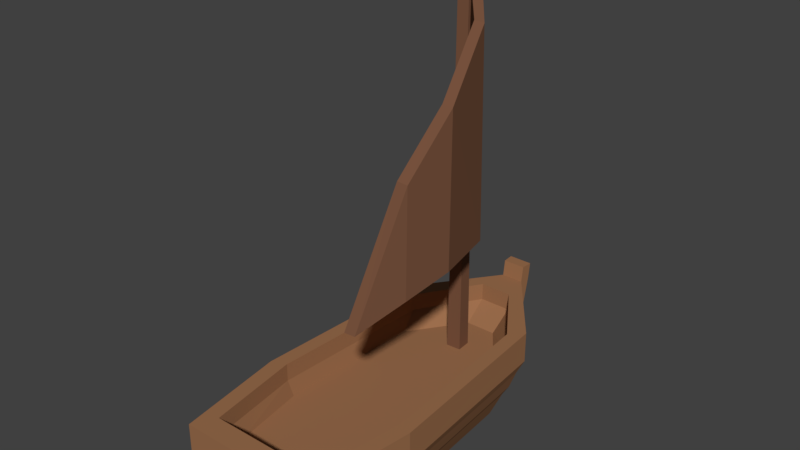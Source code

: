 # Source: BoatIcon.blend  (saved by Blender 2.77.0; exported with 4.5.12 LTS)
import bpy
from mathutils import Matrix  # noqa: F401  (used for matrix-valued properties, if any)

bpy.ops.wm.read_factory_settings(use_empty=True)
scene = bpy.context.scene
scene.name = 'Scene'

# ---- collections
col_collection_1 = bpy.data.collections.new('Collection 1'); scene.collection.children.link(col_collection_1)

# ---- materials (node trees are filled in below, after node groups)
mat_darkwood_002 = bpy.data.materials.new('DarkWood.002')
mat_darkwood_002.alpha_threshold = 0.0
mat_darkwood_002.use_transparent_shadow = False
mat_darkwood_002.diffuse_color = (0.2346, 0.1119, 0.05448, 1.0)
mat_darkwood_002.roughness = 0.5
mat_wood = bpy.data.materials.new('Wood')
mat_wood.alpha_threshold = 0.0
mat_wood.use_transparent_shadow = False
mat_wood.diffuse_color = (0.3325, 0.159, 0.07619, 1.0)
mat_wood.roughness = 0.5
mat_darkwood_004 = bpy.data.materials.new('DarkWood.004')
mat_darkwood_004.alpha_threshold = 0.0
mat_darkwood_004.use_transparent_shadow = False
mat_darkwood_004.diffuse_color = (0.1946, 0.08866, 0.04971, 1.0)
mat_darkwood_004.roughness = 0.5
mat_sail_001 = bpy.data.materials.new('Sail.001')
mat_sail_001.alpha_threshold = 0.0
mat_sail_001.use_transparent_shadow = False
mat_sail_001.diffuse_color = (0.6267, 0.5443, 0.3619, 1.0)
mat_sail_001.roughness = 0.5

# ---- material node trees

# ---- world
world_world = bpy.data.worlds.new('World'); scene.world = world_world
world_world.color = (0.05088, 0.05088, 0.05088)
world_world.use_sun_shadow = False
world_world.sun_shadow_jitter_overblur = 0.0
world_world.cycles.sampling_method = 'MANUAL'

# ---- meshes
me_cube_000 = bpy.data.meshes.new('Cube.000')
me_cube_000.from_pydata([(-0.001949, -0.09416, 0.5268), (-0.02297, -0.09742, 0.5268), (-0.02366, -0.09633, 0.1431), (-0.002377, -0.09328, 0.1431), (-0.0644, 0.2264, 0.1069), (-0.04208, 0.2277, 0.1069), (-0.05955, -0.03778, 0.4968), (-0.08074, -0.03777, 0.4955), (-0.05902, -0.04616, 0.1521), (-0.08133, -0.04616, 0.1521), (-0.114, 0.06684, 0.4086), (-0.1143, 0.0686, 0.1568), (-0.09236, 0.06683, 0.4099), (-0.09203, 0.0686, 0.1568), (-0.0985, 0.1466, 0.3181), (-0.07658, 0.1466, 0.3195), (-0.07639, 0.1497, 0.1389), (-0.09871, 0.1497, 0.1389), (-0.004081, -0.1121, -0.1176), (-0.000141, -0.1085, 0.5511), (-0.005828, -0.08634, -0.1176), (-0.001418, -0.08961, 0.5511), (0.02695, -0.1107, -0.1176), (0.02254, -0.1074, 0.5511), (0.0252, -0.08489, -0.1176), (0.02126, -0.08855, 0.5511), (0.02173, -0.08812, 0.5268), (0.02307, -0.1078, 0.5268), (0.02305, -0.0869, 0.1319), (0.02454, -0.1089, 0.1319), (-0.001944, -0.08922, 0.5268), (-0.0006108, -0.1089, 0.5268), (-0.003414, -0.08813, 0.1431), (-0.001924, -0.1101, 0.1431), (0.133, -0.05342, -0.164), (0.1288, 0.2852, -0.164), (0.1492, 0.1834, -0.164), (0.1491, 0.3888, -0.08864), (0.1182, 0.3125, -0.09353), (0.1405, 0.1864, -0.09353), (0.1226, -0.07025, -0.09353), (0.1791, 0.2011, -0.08864), (0.155, -0.1215, -0.08864), (0.128, -0.0993, -0.06494), (0.123, 0.3512, -0.06494), (0.1489, 0.191, -0.06494), (0.1462, 0.3665, -0.1022), (0.1517, -0.1037, -0.1022), (0.1738, 0.1989, -0.1022), (0.1491, 0.3888, -0.03434), (0.1791, 0.2011, -0.03434), (0.155, -0.1215, -0.03434), (0.128, -0.0993, -0.03434), (0.123, 0.3512, -0.03434), (0.1489, 0.191, -0.03434), (0.1384, 0.3273, -0.1328), (0.1433, -0.07609, -0.1328), (0.1623, 0.1931, -0.1328), (0.03194, -0.1995, -0.1256), (0.02818, -0.1438, -0.164), (0.04148, -0.1639, -0.09353), (0.03435, -0.2462, -0.08864), (0.04298, -0.2057, -0.06494), (0.03341, -0.2363, -0.1022), (0.03301, -0.2558, -0.03434), (0.04298, -0.2057, -0.03434), (0.03105, -0.1914, -0.1328), (0.02818, -0.1689, -0.164), (0.03341, -0.2552, -0.1022), (0.03105, -0.2166, -0.1328), (0.03194, -0.2252, -0.1256), (0.03435, -0.2631, -0.08864), (0.03435, -0.2757, -0.03434), (0.03301, -0.2596, -0.007046), (0.03435, -0.2796, -0.007046), (-0.1135, -0.05342, -0.164), (-0.1093, 0.2852, -0.164), (-0.1297, 0.1834, -0.164), (-0.1296, 0.3888, -0.08864), (-0.09872, 0.3125, -0.09353), (-0.1209, 0.1864, -0.09353), (-0.1031, -0.07025, -0.09353), (-0.1596, 0.2011, -0.08864), (-0.1355, -0.1215, -0.08864), (-0.1085, -0.0993, -0.06494), (-0.1034, 0.3512, -0.06494), (-0.1294, 0.191, -0.06494), (-0.1266, 0.3665, -0.1022), (-0.1321, -0.1037, -0.1022), (-0.1542, 0.1989, -0.1022), (-0.1296, 0.3888, -0.03434), (-0.1596, 0.2011, -0.03434), (-0.1355, -0.1215, -0.03434), (-0.1085, -0.0993, -0.03434), (-0.1034, 0.3512, -0.03434), (-0.1294, 0.191, -0.03434), (-0.1189, 0.3273, -0.1328), (-0.1238, -0.07609, -0.1328), (-0.1428, 0.1931, -0.1328), (-0.01242, -0.1995, -0.1256), (-0.008657, -0.1438, -0.164), (-0.02196, -0.1639, -0.09353), (-0.01483, -0.2462, -0.08864), (-0.02346, -0.2057, -0.06494), (-0.01389, -0.2363, -0.1022), (-0.01349, -0.2558, -0.03434), (-0.02346, -0.2057, -0.03434), (-0.01154, -0.1914, -0.1328), (-0.008657, -0.1689, -0.164), (-0.01389, -0.2552, -0.1022), (-0.01154, -0.2166, -0.1328), (-0.01242, -0.2252, -0.1256), (-0.01483, -0.2631, -0.08864), (-0.01483, -0.2757, -0.03434), (-0.01349, -0.2596, -0.007046), (-0.01483, -0.2796, -0.007046), (0.167, 0.1954, -0.1256), (0.1464, -0.08983, -0.1256), (0.1413, 0.3456, -0.1256), (0.03194, -0.1995, -0.1256), (0.1462, 0.3665, -0.1022), (0.1738, 0.1989, -0.1022), (0.1517, -0.1037, -0.1022), (0.1384, 0.3273, -0.1328), (0.1433, -0.07609, -0.1328), (0.1623, 0.1931, -0.1328), (0.03341, -0.2363, -0.1022), (0.03105, -0.1914, -0.1328), (-0.1217, 0.3456, -0.1256), (-0.1475, 0.1954, -0.1256), (-0.1269, -0.08983, -0.1256), (-0.01242, -0.1995, -0.1256), (-0.1266, 0.3665, -0.1022), (-0.1542, 0.1989, -0.1022), (-0.1321, -0.1037, -0.1022), (-0.1189, 0.3273, -0.1328), (-0.1238, -0.07609, -0.1328), (-0.1428, 0.1931, -0.1328), (-0.01389, -0.2363, -0.1022), (-0.01154, -0.1914, -0.1328), (-0.001924, -0.1067, 0.1431), (-0.0006108, -0.1061, 0.5268)], [], [(0, 3, 8, 6), (9, 7, 10, 11), (2, 1, 7, 9), (3, 2, 9, 8), (1, 0, 6, 7), (6, 8, 13, 12), (8, 9, 11, 13), (7, 6, 12, 10), (11, 10, 14, 17), (12, 13, 16, 15), (13, 11, 17, 16), (10, 12, 15, 14), (14, 15, 5, 4), (17, 14, 4), (15, 16, 5), (16, 17, 4, 5), (22, 24, 28, 29), (22, 29, 33, 18), (29, 27, 31, 33), (27, 23, 19, 31), (30, 31, 19, 21), (20, 32, 28, 24), (27, 26, 25, 23), (30, 21, 25, 26), (25, 21, 19, 23), (20, 24, 22, 18), (29, 28, 26, 27), (33, 31, 141, 140), (20, 18, 33, 32), (30, 26, 28, 32), (88, 89, 133, 134), (101, 103, 62, 60), (38, 39, 45, 44), (103, 106, 65, 62), (63, 47, 42, 61), (36, 77, 76, 35), (57, 56, 34, 36), (80, 39, 38, 79), (59, 100, 75, 34), (55, 57, 36, 35), (34, 75, 77, 36), (81, 101, 60, 40), (39, 40, 43, 45), (35, 76, 96, 55), (78, 90, 49, 37), (61, 42, 51, 64), (44, 85, 79, 38), (48, 46, 37, 41), (47, 48, 41, 42), (107, 99, 131, 139), (81, 40, 39, 80), (63, 58, 119, 126), (46, 48, 121, 120), (90, 94, 53, 49), (56, 57, 125, 124), (51, 50, 54, 52), (64, 51, 52, 65), (50, 49, 53, 54), (65, 106, 105, 64), (45, 43, 52, 54), (41, 37, 49, 50), (42, 41, 50, 51), (44, 45, 54, 53), (66, 58, 70, 69), (72, 64, 73, 74), (48, 47, 122, 121), (57, 55, 123, 125), (67, 108, 100, 59), (34, 56, 66, 59), (97, 107, 139, 136), (53, 94, 85, 44), (63, 61, 71, 68), (40, 60, 62, 43), (43, 62, 65, 52), (59, 66, 69, 67), (72, 113, 112, 71), (105, 114, 73, 64), (110, 69, 70, 111), (71, 112, 109, 68), (68, 109, 111, 70), (108, 67, 69, 110), (61, 64, 72, 71), (58, 63, 68, 70), (74, 115, 113, 72), (114, 115, 74, 73), (79, 85, 86, 80), (104, 102, 83, 88), (98, 77, 75, 97), (96, 76, 77, 98), (80, 86, 84, 81), (102, 105, 92, 83), (89, 82, 78, 87), (88, 83, 82, 89), (58, 66, 127, 119), (55, 96, 135, 123), (98, 97, 136, 137), (92, 93, 95, 91), (105, 106, 93, 92), (91, 95, 94, 90), (86, 95, 93, 84), (82, 91, 90, 78), (83, 92, 91, 82), (85, 94, 95, 86), (107, 110, 111, 99), (113, 115, 114, 105), (66, 56, 124, 127), (96, 98, 137, 135), (75, 100, 107, 97), (104, 88, 134, 138), (104, 109, 112, 102), (81, 84, 103, 101), (84, 93, 106, 103), (100, 108, 110, 107), (102, 112, 113, 105), (99, 111, 109, 104), (87, 78, 37, 46), (123, 135, 128, 118), (128, 132, 120, 118), (117, 116, 121, 122), (116, 118, 120, 121), (119, 117, 122, 126), (118, 116, 125, 123), (116, 117, 124, 125), (124, 117, 119, 127), (130, 134, 133, 129), (129, 133, 132, 128), (131, 138, 134, 130), (128, 135, 137, 129), (129, 137, 136, 130), (136, 139, 131, 130), (89, 87, 132, 133), (99, 104, 138, 131), (87, 46, 120, 132), (47, 63, 126, 122), (31, 30, 0, 141), (32, 33, 140, 3), (30, 32, 3, 0), (0, 1, 141), (3, 140, 2), (1, 2, 140, 141)])
me_cube_000.polygons.foreach_set('material_index', [2, 2, 2, 2, 2, 2, 2, 2, 2, 2, 2, 2, 2, 2, 2, 2, 2, 2, 2, 2, 2, 2, 2, 2, 2, 2, 2, 2, 2, 2, 0, 1, 1, 1, 0, 0, 0, 1, 0, 0, 0, 1, 1, 0, 1, 1, 1, 0, 0, 1, 1, 1, 0, 1, 0, 1, 1, 1, 1, 1, 1, 1, 1, 1, 1, 0, 0, 1, 0, 0, 1, 1, 1, 1, 1, 1, 1, 1, 1, 1, 1, 1, 1, 1, 1, 1, 0, 0, 0, 1, 1, 0, 0, 1, 0, 0, 1, 1, 1, 1, 1, 1, 1, 1, 1, 0, 0, 0, 0, 1, 1, 1, 1, 1, 1, 0, 0, 0, 0, 0, 0, 0, 0, 0, 0, 0, 0, 0, 0, 0, 0, 1, 0, 0, 2, 2, 2, 2, 2, 2])
_ca = me_cube_000.color_attributes.new('Col', 'BYTE_COLOR', 'CORNER')
_ca.data.foreach_set('color', [1.0, 1.0, 1.0, 1.0, 1.0, 1.0, 1.0, 1.0, 1.0, 1.0, 1.0, 1.0, 1.0, 1.0, 1.0, 1.0, 1.0, 1.0, 1.0, 1.0, 1.0, 1.0, 1.0, 1.0, 1.0, 1.0, 1.0, 1.0, 1.0, 1.0, 1.0, 1.0, 1.0, 1.0, 1.0, 1.0, 1.0, 1.0, 1.0, 1.0, 1.0, 1.0, 1.0, 1.0, 1.0, 1.0, 1.0, 1.0, 1.0, 1.0, 1.0, 1.0, 1.0, 1.0, 1.0, 1.0, 1.0, 1.0, 1.0, 1.0, 1.0, 1.0, 1.0, 1.0, 1.0, 1.0, 1.0, 1.0, 1.0, 1.0, 1.0, 1.0, 1.0, 1.0, 1.0, 1.0, 1.0, 1.0, 1.0, 1.0, 1.0, 1.0, 1.0, 1.0, 1.0, 1.0, 1.0, 1.0, 1.0, 1.0, 1.0, 1.0, 1.0, 1.0, 1.0, 1.0, 1.0, 1.0, 1.0, 1.0, 1.0, 1.0, 1.0, 1.0, 1.0, 1.0, 1.0, 1.0, 1.0, 1.0, 1.0, 1.0, 1.0, 1.0, 1.0, 1.0, 1.0, 1.0, 1.0, 1.0, 1.0, 1.0, 1.0, 1.0, 1.0, 1.0, 1.0, 1.0, 1.0, 1.0, 1.0, 1.0, 1.0, 1.0, 1.0, 1.0, 1.0, 1.0, 1.0, 1.0, 1.0, 1.0, 1.0, 1.0, 1.0, 1.0, 1.0, 1.0, 1.0, 1.0, 1.0, 1.0, 1.0, 1.0, 1.0, 1.0, 1.0, 1.0, 1.0, 1.0, 1.0, 1.0, 1.0, 1.0, 1.0, 1.0, 1.0, 1.0, 1.0, 1.0, 1.0, 1.0, 1.0, 1.0, 1.0, 1.0, 1.0, 1.0, 1.0, 1.0, 1.0, 1.0, 1.0, 1.0, 1.0, 1.0, 1.0, 1.0, 1.0, 1.0, 1.0, 1.0, 1.0, 1.0, 1.0, 1.0, 1.0, 1.0, 1.0, 1.0, 1.0, 1.0, 1.0, 1.0, 1.0, 1.0, 1.0, 1.0, 1.0, 1.0, 1.0, 1.0, 1.0, 1.0, 1.0, 1.0, 1.0, 1.0, 1.0, 1.0, 1.0, 1.0, 1.0, 1.0, 1.0, 1.0, 1.0, 1.0, 1.0, 1.0, 1.0, 1.0, 1.0, 1.0, 1.0, 1.0, 1.0, 1.0, 1.0, 1.0, 1.0, 1.0, 1.0, 1.0, 1.0, 1.0, 1.0, 1.0, 0.1946, 0.08866, 0.04971, 1.0, 0.1946, 0.08866, 0.04971, 1.0, 0.1946, 0.08866, 0.04817, 0.9961, 0.1946, 0.08866, 0.04817, 0.9961, 0.1946, 0.08866, 0.04971, 1.0, 0.1946, 0.08866, 0.04817, 0.9961, 0.1946, 0.08866, 0.04817, 0.9961, 0.1946, 0.08866, 0.04971, 1.0, 0.1946, 0.08866, 0.04817, 0.9961, 0.1946, 0.08866, 0.04817, 0.9961, 0.1946, 0.08866, 0.04817, 0.9961, 0.1946, 0.08866, 0.04817, 0.9961, 0.1946, 0.08866, 0.04817, 0.9961, 0.1946, 0.08866, 0.04971, 1.0, 0.1946, 0.08866, 0.04971, 1.0, 0.1946, 0.08866, 0.04817, 0.9961, 0.1946, 0.08866, 0.04817, 0.9961, 0.1946, 0.08866, 0.04817, 0.9961, 0.1946, 0.08866, 0.04971, 1.0, 0.1946, 0.08866, 0.04971, 1.0, 0.1946, 0.08866, 0.04971, 1.0, 0.1946, 0.08866, 0.04817, 0.9961, 0.1946, 0.08866, 0.04817, 0.9961, 0.1946, 0.08866, 0.04971, 1.0, 0.1946, 0.08866, 0.04817, 0.9961, 0.1946, 0.08866, 0.04817, 0.9961, 0.1946, 0.08866, 0.04971, 1.0, 0.1946, 0.08866, 0.04971, 1.0, 0.1946, 0.08866, 0.04817, 0.9961, 0.1946, 0.08866, 0.04971, 1.0, 0.1946, 0.08866, 0.04971, 1.0, 0.1946, 0.08866, 0.04817, 0.9961, 0.1946, 0.08866, 0.04971, 1.0, 0.1946, 0.08866, 0.04971, 1.0, 0.1946, 0.08866, 0.04971, 1.0, 0.1946, 0.08866, 0.04971, 1.0, 0.1946, 0.08866, 0.04971, 1.0, 0.1946, 0.08866, 0.04971, 1.0, 0.1946, 0.08866, 0.04971, 1.0, 0.1946, 0.08866, 0.04971, 1.0, 0.1946, 0.08866, 0.04817, 0.9961, 0.1946, 0.08866, 0.04817, 0.9961, 0.1946, 0.08866, 0.04817, 0.9961, 0.1946, 0.08866, 0.04817, 0.9961, 0.1946, 0.08866, 0.04817, 0.9961, 0.1946, 0.08866, 0.04817, 0.9961, 0.1946, 0.08866, 0.04817, 0.9961, 0.1946, 0.08866, 0.04817, 0.9961, 0.1946, 0.08866, 0.04971, 1.0, 0.1946, 0.08866, 0.04971, 1.0, 0.1946, 0.08866, 0.04817, 0.9961, 0.1946, 0.08866, 0.04817, 0.9961, 0.1946, 0.08866, 0.04817, 0.9961, 0.1946, 0.08866, 0.04817, 0.9961, 0.1946, 0.08866, 0.04817, 0.9961, 0.1946, 0.08866, 0.04817, 0.9961, 0.2346, 0.1119, 0.05448, 1.0, 0.2346, 0.1119, 0.05448, 1.0, 0.2346, 0.1119, 0.05448, 1.0, 0.2346, 0.1119, 0.05448, 1.0, 0.7913, 0.3419, 0.1845, 1.0, 0.7913, 0.3419, 0.1845, 1.0, 0.7913, 0.3419, 0.1845, 1.0, 0.7913, 0.3419, 0.1845, 1.0, 0.7913, 0.3419, 0.1845, 1.0, 0.7913, 0.3419, 0.1845, 1.0, 0.7913, 0.3419, 0.1845, 1.0, 0.7913, 0.3419, 0.1845, 1.0, 0.3325, 0.159, 0.07619, 1.0, 0.3325, 0.159, 0.07619, 1.0, 0.3325, 0.159, 0.07619, 1.0, 0.3325, 0.159, 0.07619, 1.0, 0.2346, 0.1119, 0.05448, 1.0, 0.2346, 0.1119, 0.05448, 1.0, 0.2346, 0.1119, 0.05448, 1.0, 0.2346, 0.1119, 0.05448, 1.0, 0.2346, 0.1119, 0.05448, 1.0, 0.2346, 0.1119, 0.05448, 1.0, 0.2346, 0.1119, 0.05448, 1.0, 0.2346, 0.1119, 0.05448, 1.0, 0.2346, 0.1119, 0.05448, 1.0, 0.2346, 0.1119, 0.05448, 1.0, 0.2346, 0.1119, 0.05448, 1.0, 0.2346, 0.1119, 0.05448, 1.0, 0.7913, 0.3419, 0.1845, 1.0, 0.7913, 0.3419, 0.1845, 1.0, 0.7913, 0.3419, 0.1845, 1.0, 0.7913, 0.3419, 0.1845, 1.0, 0.2346, 0.1119, 0.05448, 1.0, 0.2346, 0.1119, 0.05448, 1.0, 0.2346, 0.1119, 0.05448, 1.0, 0.2346, 0.1119, 0.05448, 1.0, 0.2346, 0.1119, 0.05448, 1.0, 0.2346, 0.1119, 0.05448, 1.0, 0.2346, 0.1119, 0.05448, 1.0, 0.2346, 0.1119, 0.05448, 1.0, 0.2346, 0.1119, 0.05448, 1.0, 0.2346, 0.1119, 0.05448, 1.0, 0.2346, 0.1119, 0.05448, 1.0, 0.2346, 0.1119, 0.05448, 1.0, 0.7913, 0.3419, 0.1845, 1.0, 0.7913, 0.3419, 0.1845, 1.0, 0.7913, 0.3419, 0.1845, 1.0, 0.7913, 0.3419, 0.1845, 1.0, 0.7913, 0.3419, 0.1845, 1.0, 0.7913, 0.3419, 0.1845, 1.0, 0.7913, 0.3419, 0.1845, 1.0, 0.7913, 0.3419, 0.1845, 1.0, 0.2346, 0.1119, 0.05448, 1.0, 0.2346, 0.1119, 0.05448, 1.0, 0.2346, 0.1119, 0.05448, 1.0, 0.2346, 0.1119, 0.05448, 1.0, 0.3325, 0.159, 0.07619, 1.0, 0.3325, 0.159, 0.07619, 1.0, 0.3325, 0.159, 0.07619, 1.0, 0.3325, 0.159, 0.07619, 1.0, 0.3325, 0.159, 0.07619, 1.0, 0.3325, 0.159, 0.07619, 1.0, 0.3325, 0.159, 0.07619, 1.0, 0.3325, 0.159, 0.07619, 1.0, 0.7913, 0.3419, 0.1845, 1.0, 0.7913, 0.3419, 0.1845, 1.0, 0.7913, 0.3419, 0.1845, 1.0, 0.7913, 0.3419, 0.1845, 1.0, 0.2346, 0.1119, 0.05448, 1.0, 0.2346, 0.1119, 0.05448, 1.0, 0.2346, 0.1119, 0.05448, 1.0, 0.2346, 0.1119, 0.05448, 1.0, 0.2346, 0.1119, 0.05448, 1.0, 0.2346, 0.1119, 0.05448, 1.0, 0.2346, 0.1119, 0.05448, 1.0, 0.2346, 0.1119, 0.05448, 1.0, 0.1559, 0.07619, 0.0382, 1.0, 0.1559, 0.07619, 0.0382, 1.0, 0.1559, 0.07619, 0.0382, 1.0, 0.1559, 0.07619, 0.0382, 1.0, 0.7913, 0.3419, 0.1845, 1.0, 0.7913, 0.3419, 0.1845, 1.0, 0.7913, 0.3419, 0.1845, 1.0, 0.7913, 0.3419, 0.1845, 1.0, 0.1559, 0.07619, 0.0382, 1.0, 0.1559, 0.07619, 0.0382, 1.0, 0.1559, 0.07619, 0.0382, 1.0, 0.1559, 0.07619, 0.0382, 1.0, 0.2346, 0.1119, 0.05448, 1.0, 0.2346, 0.1119, 0.05448, 1.0, 0.2346, 0.1119, 0.05448, 1.0, 0.2346, 0.1119, 0.05448, 1.0, 0.3325, 0.159, 0.07619, 1.0, 0.3325, 0.159, 0.07619, 1.0, 0.3325, 0.159, 0.07619, 1.0, 0.3325, 0.159, 0.07619, 1.0, 0.2346, 0.1119, 0.05448, 1.0, 0.2346, 0.1119, 0.05448, 1.0, 0.2346, 0.1119, 0.05448, 1.0, 0.2346, 0.1119, 0.05448, 1.0, 0.3325, 0.159, 0.07619, 1.0, 0.3325, 0.159, 0.07619, 1.0, 0.3325, 0.159, 0.07619, 1.0, 0.3325, 0.159, 0.07619, 1.0, 0.3325, 0.159, 0.07619, 1.0, 0.3325, 0.159, 0.07619, 1.0, 0.3325, 0.159, 0.07619, 1.0, 0.3325, 0.159, 0.07619, 1.0, 0.3325, 0.159, 0.07619, 1.0, 0.3325, 0.159, 0.07619, 1.0, 0.3325, 0.159, 0.07619, 1.0, 0.3325, 0.159, 0.07619, 1.0, 0.3325, 0.159, 0.07619, 1.0, 0.3325, 0.159, 0.07619, 1.0, 0.3325, 0.159, 0.07619, 1.0, 0.3325, 0.159, 0.07619, 1.0, 0.3325, 0.159, 0.07619, 1.0, 0.3325, 0.159, 0.07619, 1.0, 0.3325, 0.159, 0.07619, 1.0, 0.3325, 0.159, 0.07619, 1.0, 0.3325, 0.159, 0.07619, 1.0, 0.3325, 0.159, 0.07619, 1.0, 0.3325, 0.159, 0.07619, 1.0, 0.3325, 0.159, 0.07619, 1.0, 0.3325, 0.159, 0.07619, 1.0, 0.3325, 0.159, 0.07619, 1.0, 0.3325, 0.159, 0.07619, 1.0, 0.3325, 0.159, 0.07619, 1.0, 0.3325, 0.159, 0.07619, 1.0, 0.3325, 0.159, 0.07619, 1.0, 0.3325, 0.159, 0.07619, 1.0, 0.3325, 0.159, 0.07619, 1.0, 0.08438, 0.04231, 0.02217, 1.0, 0.08438, 0.04231, 0.02217, 1.0, 0.08438, 0.04231, 0.02217, 1.0, 0.08438, 0.04231, 0.02217, 1.0, 0.08438, 0.04231, 0.02217, 1.0, 0.08438, 0.04231, 0.02217, 1.0, 0.08438, 0.04231, 0.02217, 1.0, 0.08438, 0.04231, 0.02217, 1.0, 0.2346, 0.1119, 0.05448, 1.0, 0.2346, 0.1119, 0.05448, 1.0, 0.2346, 0.1119, 0.05448, 1.0, 0.2346, 0.1119, 0.05448, 1.0, 0.2346, 0.1119, 0.05448, 1.0, 0.2346, 0.1119, 0.05448, 1.0, 0.2346, 0.1119, 0.05448, 1.0, 0.2346, 0.1119, 0.05448, 1.0, 0.08438, 0.04231, 0.02217, 1.0, 0.08438, 0.04231, 0.02217, 1.0, 0.08438, 0.04231, 0.02217, 1.0, 0.08438, 0.04231, 0.02217, 1.0, 0.2346, 0.1119, 0.05448, 1.0, 0.2346, 0.1119, 0.05448, 1.0, 0.2346, 0.1119, 0.05448, 1.0, 0.2346, 0.1119, 0.05448, 1.0, 0.2346, 0.1119, 0.05448, 1.0, 0.2346, 0.1119, 0.05448, 1.0, 0.2346, 0.1119, 0.05448, 1.0, 0.2346, 0.1119, 0.05448, 1.0, 0.3325, 0.159, 0.07619, 1.0, 0.3325, 0.159, 0.07619, 1.0, 0.3325, 0.159, 0.07619, 1.0, 0.3325, 0.159, 0.07619, 1.0, 0.08438, 0.04231, 0.02217, 1.0, 0.08438, 0.04231, 0.02217, 1.0, 0.08438, 0.04231, 0.02217, 1.0, 0.08438, 0.04231, 0.02217, 1.0, 0.7913, 0.3419, 0.1845, 1.0, 0.7913, 0.3419, 0.1845, 1.0, 0.7913, 0.3419, 0.1845, 1.0, 0.7913, 0.3419, 0.1845, 1.0, 0.3325, 0.159, 0.07619, 1.0, 0.3325, 0.159, 0.07619, 1.0, 0.3325, 0.159, 0.07619, 1.0, 0.3325, 0.159, 0.07619, 1.0, 0.08438, 0.04231, 0.02217, 1.0, 0.08438, 0.04231, 0.02217, 1.0, 0.08438, 0.04231, 0.02217, 1.0, 0.08438, 0.04231, 0.02217, 1.0, 0.08438, 0.04231, 0.02217, 1.0, 0.08438, 0.04231, 0.02217, 1.0, 0.08438, 0.04231, 0.02217, 1.0, 0.08438, 0.04231, 0.02217, 1.0, 0.08438, 0.04231, 0.02217, 1.0, 0.08438, 0.04231, 0.02217, 1.0, 0.08438, 0.04231, 0.02217, 1.0, 0.08438, 0.04231, 0.02217, 1.0, 0.08438, 0.04231, 0.02217, 1.0, 0.08438, 0.04231, 0.02217, 1.0, 0.08438, 0.04231, 0.02217, 1.0, 0.08438, 0.04231, 0.02217, 1.0, 0.08438, 0.04231, 0.02217, 1.0, 0.08438, 0.04231, 0.02217, 1.0, 0.08438, 0.04231, 0.02217, 1.0, 0.08438, 0.04231, 0.02217, 1.0, 0.08438, 0.04231, 0.02217, 1.0, 0.08438, 0.04231, 0.02217, 1.0, 0.08438, 0.04231, 0.02217, 1.0, 0.08438, 0.04231, 0.02217, 1.0, 0.08438, 0.04231, 0.02217, 1.0, 0.08438, 0.04231, 0.02217, 1.0, 0.08438, 0.04231, 0.02217, 1.0, 0.08438, 0.04231, 0.02217, 1.0, 0.08438, 0.04231, 0.02217, 1.0, 0.08438, 0.04231, 0.02217, 1.0, 0.08438, 0.04231, 0.02217, 1.0, 0.08438, 0.04231, 0.02217, 1.0, 0.08438, 0.04231, 0.02217, 1.0, 0.08438, 0.04231, 0.02217, 1.0, 0.08438, 0.04231, 0.02217, 1.0, 0.08438, 0.04231, 0.02217, 1.0, 0.08438, 0.04231, 0.02217, 1.0, 0.08438, 0.04231, 0.02217, 1.0, 0.08438, 0.04231, 0.02217, 1.0, 0.08438, 0.04231, 0.02217, 1.0, 0.08438, 0.04231, 0.02217, 1.0, 0.08438, 0.04231, 0.02217, 1.0, 0.08438, 0.04231, 0.02217, 1.0, 0.08438, 0.04231, 0.02217, 1.0, 0.7913, 0.3419, 0.1845, 1.0, 0.7913, 0.3419, 0.1845, 1.0, 0.7913, 0.3419, 0.1845, 1.0, 0.7913, 0.3419, 0.1845, 1.0, 0.2346, 0.1119, 0.05448, 1.0, 0.2346, 0.1119, 0.05448, 1.0, 0.2346, 0.1119, 0.05448, 1.0, 0.2346, 0.1119, 0.05448, 1.0, 0.2346, 0.1119, 0.05448, 1.0, 0.2346, 0.1119, 0.05448, 1.0, 0.2346, 0.1119, 0.05448, 1.0, 0.2346, 0.1119, 0.05448, 1.0, 0.2346, 0.1119, 0.05448, 1.0, 0.2346, 0.1119, 0.05448, 1.0, 0.2346, 0.1119, 0.05448, 1.0, 0.2346, 0.1119, 0.05448, 1.0, 0.7913, 0.3419, 0.1845, 1.0, 0.7913, 0.3419, 0.1845, 1.0, 0.7913, 0.3419, 0.1845, 1.0, 0.7913, 0.3419, 0.1845, 1.0, 0.3325, 0.159, 0.07619, 1.0, 0.3325, 0.159, 0.07619, 1.0, 0.3325, 0.159, 0.07619, 1.0, 0.3325, 0.159, 0.07619, 1.0, 0.2346, 0.1119, 0.05448, 1.0, 0.2346, 0.1119, 0.05448, 1.0, 0.2346, 0.1119, 0.05448, 1.0, 0.2346, 0.1119, 0.05448, 1.0, 0.2346, 0.1119, 0.05448, 1.0, 0.2346, 0.1119, 0.05448, 1.0, 0.2346, 0.1119, 0.05448, 1.0, 0.2346, 0.1119, 0.05448, 1.0, 0.1559, 0.07619, 0.0382, 1.0, 0.1559, 0.07619, 0.0382, 1.0, 0.1559, 0.07619, 0.0382, 1.0, 0.1559, 0.07619, 0.0382, 1.0, 0.2346, 0.1119, 0.05448, 1.0, 0.2346, 0.1119, 0.05448, 1.0, 0.2346, 0.1119, 0.05448, 1.0, 0.2346, 0.1119, 0.05448, 1.0, 0.2346, 0.1119, 0.05448, 1.0, 0.2346, 0.1119, 0.05448, 1.0, 0.2346, 0.1119, 0.05448, 1.0, 0.2346, 0.1119, 0.05448, 1.0, 0.3325, 0.159, 0.07619, 1.0, 0.3325, 0.159, 0.07619, 1.0, 0.3325, 0.159, 0.07619, 1.0, 0.3325, 0.159, 0.07619, 1.0, 0.3325, 0.159, 0.07619, 1.0, 0.3325, 0.159, 0.07619, 1.0, 0.3325, 0.159, 0.07619, 1.0, 0.3325, 0.159, 0.07619, 1.0, 0.3325, 0.159, 0.07619, 1.0, 0.3325, 0.159, 0.07619, 1.0, 0.3325, 0.159, 0.07619, 1.0, 0.3325, 0.159, 0.07619, 1.0, 0.3325, 0.159, 0.07619, 1.0, 0.3325, 0.159, 0.07619, 1.0, 0.3325, 0.159, 0.07619, 1.0, 0.3325, 0.159, 0.07619, 1.0, 0.3325, 0.159, 0.07619, 1.0, 0.3325, 0.159, 0.07619, 1.0, 0.3325, 0.159, 0.07619, 1.0, 0.3325, 0.159, 0.07619, 1.0, 0.3325, 0.159, 0.07619, 1.0, 0.3325, 0.159, 0.07619, 1.0, 0.3325, 0.159, 0.07619, 1.0, 0.3325, 0.159, 0.07619, 1.0, 0.3325, 0.159, 0.07619, 1.0, 0.3325, 0.159, 0.07619, 1.0, 0.3325, 0.159, 0.07619, 1.0, 0.3325, 0.159, 0.07619, 1.0, 0.08438, 0.04231, 0.02217, 1.0, 0.08438, 0.04231, 0.02217, 1.0, 0.08438, 0.04231, 0.02217, 1.0, 0.08438, 0.04231, 0.02217, 1.0, 0.08438, 0.04231, 0.02217, 1.0, 0.08438, 0.04231, 0.02217, 1.0, 0.08438, 0.04231, 0.02217, 1.0, 0.08438, 0.04231, 0.02217, 1.0, 0.2346, 0.1119, 0.05448, 1.0, 0.2346, 0.1119, 0.05448, 1.0, 0.2346, 0.1119, 0.05448, 1.0, 0.2346, 0.1119, 0.05448, 1.0, 0.2346, 0.1119, 0.05448, 1.0, 0.2346, 0.1119, 0.05448, 1.0, 0.2346, 0.1119, 0.05448, 1.0, 0.2346, 0.1119, 0.05448, 1.0, 0.2346, 0.1119, 0.05448, 1.0, 0.2346, 0.1119, 0.05448, 1.0, 0.2346, 0.1119, 0.05448, 1.0, 0.2346, 0.1119, 0.05448, 1.0, 0.2346, 0.1119, 0.05448, 1.0, 0.2346, 0.1119, 0.05448, 1.0, 0.2346, 0.1119, 0.05448, 1.0, 0.2346, 0.1119, 0.05448, 1.0, 0.08438, 0.04231, 0.02217, 1.0, 0.08438, 0.04231, 0.02217, 1.0, 0.08438, 0.04231, 0.02217, 1.0, 0.08438, 0.04231, 0.02217, 1.0, 0.7913, 0.3419, 0.1845, 1.0, 0.7913, 0.3419, 0.1845, 1.0, 0.7913, 0.3419, 0.1845, 1.0, 0.7913, 0.3419, 0.1845, 1.0, 0.3325, 0.159, 0.07619, 1.0, 0.3325, 0.159, 0.07619, 1.0, 0.3325, 0.159, 0.07619, 1.0, 0.3325, 0.159, 0.07619, 1.0, 0.08438, 0.04231, 0.02217, 1.0, 0.08438, 0.04231, 0.02217, 1.0, 0.08438, 0.04231, 0.02217, 1.0, 0.08438, 0.04231, 0.02217, 1.0, 0.08438, 0.04231, 0.02217, 1.0, 0.08438, 0.04231, 0.02217, 1.0, 0.08438, 0.04231, 0.02217, 1.0, 0.08438, 0.04231, 0.02217, 1.0, 0.08438, 0.04231, 0.02217, 1.0, 0.08438, 0.04231, 0.02217, 1.0, 0.08438, 0.04231, 0.02217, 1.0, 0.08438, 0.04231, 0.02217, 1.0, 0.2346, 0.1119, 0.05448, 1.0, 0.2346, 0.1119, 0.05448, 1.0, 0.2346, 0.1119, 0.05448, 1.0, 0.2346, 0.1119, 0.05448, 1.0, 0.08438, 0.04231, 0.02217, 1.0, 0.08438, 0.04231, 0.02217, 1.0, 0.08438, 0.04231, 0.02217, 1.0, 0.08438, 0.04231, 0.02217, 1.0, 0.08438, 0.04231, 0.02217, 1.0, 0.08438, 0.04231, 0.02217, 1.0, 0.08438, 0.04231, 0.02217, 1.0, 0.08438, 0.04231, 0.02217, 1.0, 0.08438, 0.04231, 0.02217, 1.0, 0.08438, 0.04231, 0.02217, 1.0, 0.08438, 0.04231, 0.02217, 1.0, 0.08438, 0.04231, 0.02217, 1.0, 0.08438, 0.04231, 0.02217, 1.0, 0.08438, 0.04231, 0.02217, 1.0, 0.08438, 0.04231, 0.02217, 1.0, 0.08438, 0.04231, 0.02217, 1.0, 0.08438, 0.04231, 0.02217, 1.0, 0.08438, 0.04231, 0.02217, 1.0, 0.08438, 0.04231, 0.02217, 1.0, 0.08438, 0.04231, 0.02217, 1.0, 0.08438, 0.04231, 0.02217, 1.0, 0.08438, 0.04231, 0.02217, 1.0, 0.08438, 0.04231, 0.02217, 1.0, 0.08438, 0.04231, 0.02217, 1.0, 0.08438, 0.04231, 0.02217, 1.0, 0.08438, 0.04231, 0.02217, 1.0, 0.08438, 0.04231, 0.02217, 1.0, 0.08438, 0.04231, 0.02217, 1.0, 0.08438, 0.04231, 0.02217, 1.0, 0.08438, 0.04231, 0.02217, 1.0, 0.08438, 0.04231, 0.02217, 1.0, 0.08438, 0.04231, 0.02217, 1.0, 0.08438, 0.04231, 0.02217, 1.0, 0.08438, 0.04231, 0.02217, 1.0, 0.08438, 0.04231, 0.02217, 1.0, 0.08438, 0.04231, 0.02217, 1.0, 0.08438, 0.04231, 0.02217, 1.0, 0.08438, 0.04231, 0.02217, 1.0, 0.08438, 0.04231, 0.02217, 1.0, 0.08438, 0.04231, 0.02217, 1.0, 0.08438, 0.04231, 0.02217, 1.0, 0.08438, 0.04231, 0.02217, 1.0, 0.08438, 0.04231, 0.02217, 1.0, 0.08438, 0.04231, 0.02217, 1.0, 0.08438, 0.04231, 0.02217, 1.0, 0.08438, 0.04231, 0.02217, 1.0, 0.08438, 0.04231, 0.02217, 1.0, 0.08438, 0.04231, 0.02217, 1.0, 0.08438, 0.04231, 0.02217, 1.0, 0.08438, 0.04231, 0.02217, 1.0, 0.08438, 0.04231, 0.02217, 1.0, 0.08438, 0.04231, 0.02217, 1.0, 0.08438, 0.04231, 0.02217, 1.0, 0.08438, 0.04231, 0.02217, 1.0, 0.08438, 0.04231, 0.02217, 1.0, 0.08438, 0.04231, 0.02217, 1.0, 0.2346, 0.1119, 0.05448, 1.0, 0.2346, 0.1119, 0.05448, 1.0, 0.2346, 0.1119, 0.05448, 1.0, 0.2346, 0.1119, 0.05448, 1.0, 0.1559, 0.07619, 0.0382, 1.0, 0.1559, 0.07619, 0.0382, 1.0, 0.1559, 0.07619, 0.0382, 1.0, 0.1559, 0.07619, 0.0382, 1.0, 0.2346, 0.1119, 0.05448, 1.0, 0.2346, 0.1119, 0.05448, 1.0, 0.2346, 0.1119, 0.05448, 1.0, 0.2346, 0.1119, 0.05448, 1.0, 0.2346, 0.1119, 0.05448, 1.0, 0.2346, 0.1119, 0.05448, 1.0, 0.2346, 0.1119, 0.05448, 1.0, 0.2346, 0.1119, 0.05448, 1.0, 0.1946, 0.08866, 0.04817, 0.9961, 0.1946, 0.08866, 0.04817, 0.9961, 0.1946, 0.08866, 0.04817, 0.9961, 0.1946, 0.08866, 0.04817, 0.9961, 0.1946, 0.08866, 0.04817, 0.9961, 0.1946, 0.08866, 0.04817, 0.9961, 0.1946, 0.08866, 0.04817, 0.9961, 0.1946, 0.08866, 0.04817, 0.9961, 0.1946, 0.08866, 0.04817, 0.9961, 0.1946, 0.08866, 0.04817, 0.9961, 0.1946, 0.08866, 0.04817, 0.9961, 0.1946, 0.08866, 0.04817, 0.9961, 1.0, 1.0, 1.0, 1.0, 1.0, 1.0, 1.0, 1.0, 1.0, 1.0, 1.0, 1.0, 1.0, 1.0, 1.0, 1.0, 1.0, 1.0, 1.0, 1.0, 1.0, 1.0, 1.0, 1.0, 1.0, 1.0, 1.0, 1.0, 1.0, 1.0, 1.0, 1.0, 1.0, 1.0, 1.0, 1.0, 1.0, 1.0, 1.0, 1.0])
me_cube_000.materials.append(mat_darkwood_002)
me_cube_000.materials.append(mat_wood)
me_cube_000.materials.append(mat_darkwood_004)
me_cube_000.materials.append(mat_sail_001)
me_cube_000.use_remesh_preserve_volume = False
me_cube_000.use_remesh_preserve_attributes = False
me_cube_000.use_mirror_vertex_groups = False
me_cube_000.use_paint_bone_selection = False
me_cube_000.use_paint_mask = True
me_cube_000.update()

# ---- objects
ob_boat = bpy.data.objects.new('Boat', me_cube_000)

# ---- transforms, parenting, visibility, modifiers, constraints
ob_boat.location = (-1.84e-08, -0.04905, -0.04677)
ob_boat.rotation_euler = (0.0, -0.0, -3.142)
ob_boat.scale = (2.129, 2.563, 2.563)
ob_boat.lineart.crease_threshold = 0.0
_m = ob_boat.modifiers.new('Triangulate', 'TRIANGULATE')

# ---- collection membership
col_collection_1.objects.link(ob_boat)

# ---- scene / render settings (as saved in the file)
scene.frame_start = 1; scene.frame_end = 250; scene.frame_set(1)
scene.render.engine = 'BLENDER_EEVEE_NEXT'
scene.render.resolution_percentage = 50
scene.render.dither_intensity = 0.0
scene.cycles.use_denoising = False
scene.cycles.samples = 128
scene.cycles.sampling_pattern = 'TABULATED_SOBOL'
scene.cycles.light_sampling_threshold = 0.0
scene.cycles.use_adaptive_sampling = False
scene.cycles.use_light_tree = False
scene.cycles.blur_glossy = 0.0
scene.cycles.sample_clamp_indirect = 0.0
scene.view_settings.view_transform = 'Standard'
bpy.context.view_layer.update()

# ---- added for rendering (the .blend has no active camera and no usable light): camera, sun
cam_auto = bpy.data.cameras.new('AutoCamera')
cam_auto.lens = 50.0
cam_auto.sensor_width = 36.0
cam_auto.clip_end = 1000.0
ob_auto_camera = bpy.data.objects.new('AutoCamera', cam_auto)
scene.collection.objects.link(ob_auto_camera)
ob_auto_camera.location = (2.39386, -3.08651, 2.38098)
ob_auto_camera.rotation_euler = (1.09748, -7.21219e-08, 0.694738)
scene.camera = ob_auto_camera
light_auto_sun = bpy.data.lights.new('AutoSun', 'SUN')
light_auto_sun.energy = 3.0
light_auto_sun.angle = 0.0523599
ob_auto_sun = bpy.data.objects.new('AutoSun', light_auto_sun)
scene.collection.objects.link(ob_auto_sun)
ob_auto_sun.rotation_euler = (0.872665, 0.174533, 0.523599)
bpy.context.view_layer.update()
